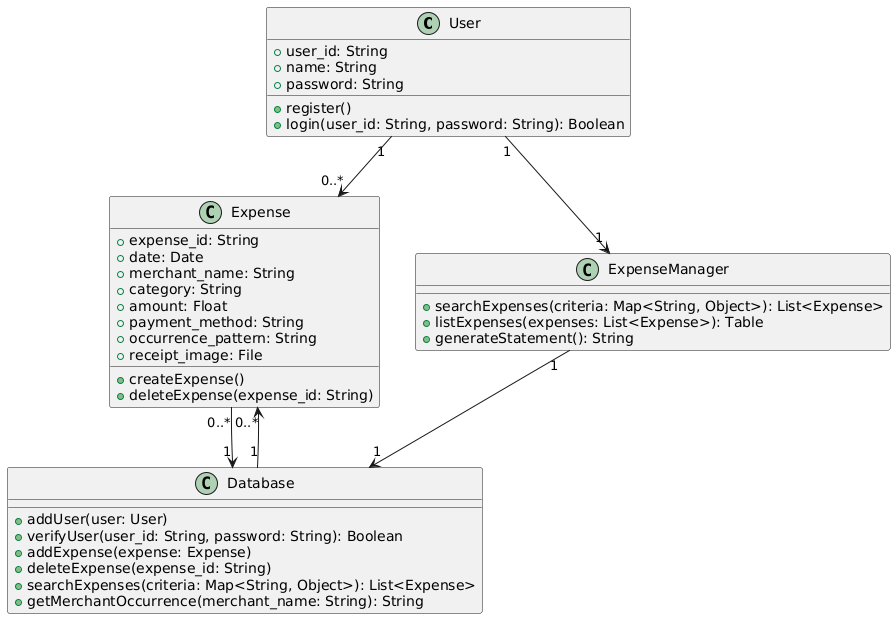

The diagram above was rendered by PlantUML. Its source (embedded in the PNG):
@startuml
class User {
    + user_id: String
    + name: String
    + password: String
    + register()
    + login(user_id: String, password: String): Boolean
}

class Expense {
    + expense_id: String
    + date: Date
    + merchant_name: String
    + category: String
    + amount: Float
    + payment_method: String
    + occurrence_pattern: String
    + receipt_image: File
    + createExpense()
    + deleteExpense(expense_id: String)
}

class ExpenseManager {
    + searchExpenses(criteria: Map<String, Object>): List<Expense>
    + listExpenses(expenses: List<Expense>): Table
    + generateStatement(): String
}

class Database {
    + addUser(user: User)
    + verifyUser(user_id: String, password: String): Boolean
    + addExpense(expense: Expense)
    + deleteExpense(expense_id: String)
    + searchExpenses(criteria: Map<String, Object>): List<Expense>
    + getMerchantOccurrence(merchant_name: String): String
}

User "1" --> "0..*" Expense
User "1" --> "1" ExpenseManager
ExpenseManager "1" --> "1" Database
Expense "0..*" --> "1" Database
Database "1" --> "0..*" Expense
@enduml